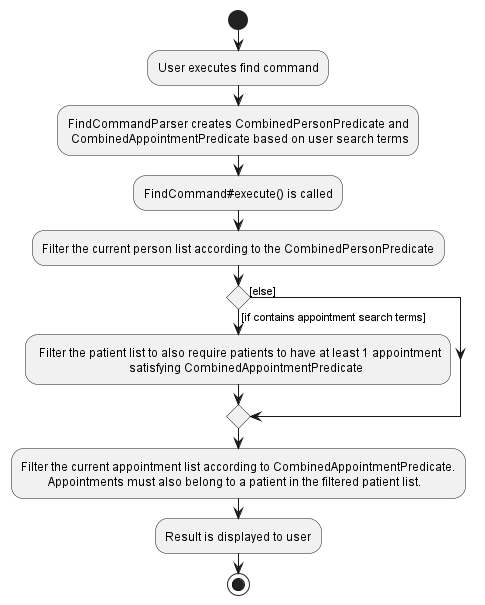

The diagram above was rendered by PlantUML. Its source (embedded in the PNG):
@startuml
start
:User executes find command;
:FindCommandParser creates CombinedPersonPredicate and
 CombinedAppointmentPredicate based on user search terms;
:FindCommand#execute() is called;
:Filter the current person list according to the CombinedPersonPredicate;
if () then ([if contains appointment search terms])
    : Filter the patient list to also require patients to have at least 1 appointment
                                   satisfying CombinedAppointmentPredicate;
else ([else])
endif
:Filter the current appointment list according to CombinedAppointmentPredicate.
         Appointments must also belong to a patient in the filtered patient list.;
:Result is displayed to user;
stop
@enduml